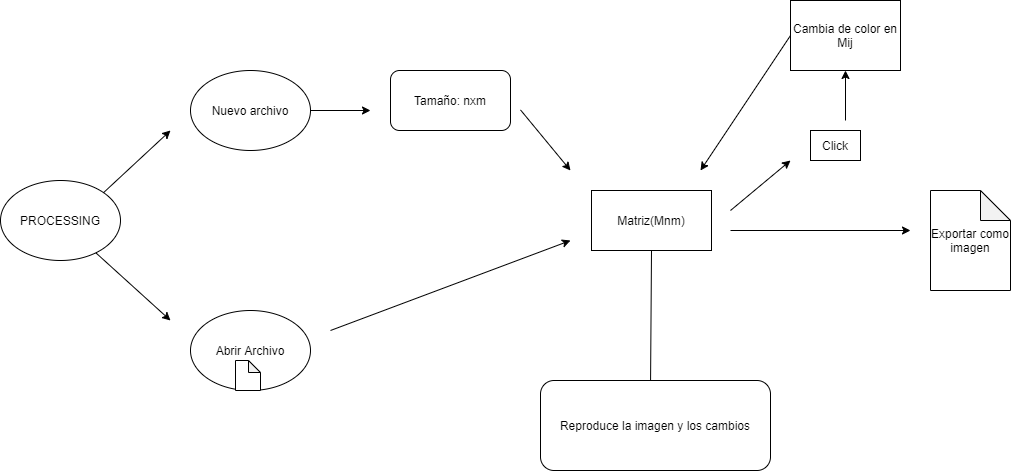

The diagram above was exported from draw.io. Its source (the exported page's mxGraphModel, read from the mxfile embedded in the PNG):
<mxGraphModel dx="544" dy="866" grid="1" gridSize="10" guides="1" tooltips="1" connect="1" arrows="1" fold="1" page="1" pageScale="1" pageWidth="1169" pageHeight="827" math="0" shadow="0">
  <root>
    <mxCell id="0" />
    <mxCell id="1" parent="0" />
    <mxCell id="FKouYGKktTIle0ydS1IE-1" value="PROCESSING&lt;br&gt;" style="ellipse;whiteSpace=wrap;html=1;" vertex="1" parent="1">
      <mxGeometry x="90" y="320" width="120" height="80" as="geometry" />
    </mxCell>
    <mxCell id="FKouYGKktTIle0ydS1IE-2" value="Abrir Archivo&lt;br&gt;" style="ellipse;whiteSpace=wrap;html=1;" vertex="1" parent="1">
      <mxGeometry x="280" y="450" width="120" height="80" as="geometry" />
    </mxCell>
    <mxCell id="FKouYGKktTIle0ydS1IE-3" value="Nuevo archivo" style="ellipse;whiteSpace=wrap;html=1;" vertex="1" parent="1">
      <mxGeometry x="280" y="210" width="120" height="80" as="geometry" />
    </mxCell>
    <mxCell id="FKouYGKktTIle0ydS1IE-4" value="Tamaño: nxm" style="rounded=1;whiteSpace=wrap;html=1;" vertex="1" parent="1">
      <mxGeometry x="480" y="210" width="120" height="60" as="geometry" />
    </mxCell>
    <mxCell id="FKouYGKktTIle0ydS1IE-5" value="Matriz(Mnm)" style="rounded=0;whiteSpace=wrap;html=1;" vertex="1" parent="1">
      <mxGeometry x="681" y="330" width="120" height="60" as="geometry" />
    </mxCell>
    <mxCell id="FKouYGKktTIle0ydS1IE-6" value="" style="endArrow=classic;html=1;exitX=1;exitY=0;exitDx=0;exitDy=0;" edge="1" parent="1" source="FKouYGKktTIle0ydS1IE-1">
      <mxGeometry width="50" height="50" relative="1" as="geometry">
        <mxPoint x="220" y="330" as="sourcePoint" />
        <mxPoint x="260" y="270" as="targetPoint" />
      </mxGeometry>
    </mxCell>
    <mxCell id="FKouYGKktTIle0ydS1IE-7" value="" style="endArrow=classic;html=1;" edge="1" parent="1" source="FKouYGKktTIle0ydS1IE-1">
      <mxGeometry width="50" height="50" relative="1" as="geometry">
        <mxPoint x="210" y="420" as="sourcePoint" />
        <mxPoint x="260" y="460" as="targetPoint" />
      </mxGeometry>
    </mxCell>
    <mxCell id="FKouYGKktTIle0ydS1IE-8" value="" style="endArrow=classic;html=1;" edge="1" parent="1">
      <mxGeometry width="50" height="50" relative="1" as="geometry">
        <mxPoint x="420" y="470" as="sourcePoint" />
        <mxPoint x="660" y="380" as="targetPoint" />
      </mxGeometry>
    </mxCell>
    <mxCell id="FKouYGKktTIle0ydS1IE-9" value="" style="endArrow=classic;html=1;" edge="1" parent="1">
      <mxGeometry width="50" height="50" relative="1" as="geometry">
        <mxPoint x="400" y="250" as="sourcePoint" />
        <mxPoint x="460" y="250" as="targetPoint" />
      </mxGeometry>
    </mxCell>
    <mxCell id="FKouYGKktTIle0ydS1IE-10" value="" style="endArrow=classic;html=1;" edge="1" parent="1">
      <mxGeometry width="50" height="50" relative="1" as="geometry">
        <mxPoint x="610" y="249.41" as="sourcePoint" />
        <mxPoint x="660" y="310" as="targetPoint" />
      </mxGeometry>
    </mxCell>
    <mxCell id="FKouYGKktTIle0ydS1IE-11" value="" style="endArrow=none;html=1;entryX=0.5;entryY=1;entryDx=0;entryDy=0;" edge="1" parent="1" target="FKouYGKktTIle0ydS1IE-5">
      <mxGeometry width="50" height="50" relative="1" as="geometry">
        <mxPoint x="740" y="530" as="sourcePoint" />
        <mxPoint x="720" y="470" as="targetPoint" />
      </mxGeometry>
    </mxCell>
    <mxCell id="FKouYGKktTIle0ydS1IE-12" value="Reproduce la imagen y los cambios" style="rounded=1;whiteSpace=wrap;html=1;" vertex="1" parent="1">
      <mxGeometry x="630" y="520" width="230" height="90" as="geometry" />
    </mxCell>
    <mxCell id="FKouYGKktTIle0ydS1IE-16" value="" style="endArrow=classic;html=1;" edge="1" parent="1">
      <mxGeometry width="50" height="50" relative="1" as="geometry">
        <mxPoint x="820" y="350" as="sourcePoint" />
        <mxPoint x="880" y="300" as="targetPoint" />
      </mxGeometry>
    </mxCell>
    <mxCell id="FKouYGKktTIle0ydS1IE-17" value="" style="endArrow=classic;html=1;" edge="1" parent="1">
      <mxGeometry width="50" height="50" relative="1" as="geometry">
        <mxPoint x="820" y="370" as="sourcePoint" />
        <mxPoint x="1000" y="370" as="targetPoint" />
      </mxGeometry>
    </mxCell>
    <mxCell id="FKouYGKktTIle0ydS1IE-19" value="Click" style="rounded=0;whiteSpace=wrap;html=1;" vertex="1" parent="1">
      <mxGeometry x="900" y="270" width="50" height="30" as="geometry" />
    </mxCell>
    <mxCell id="FKouYGKktTIle0ydS1IE-20" value="" style="endArrow=classic;html=1;" edge="1" parent="1" target="FKouYGKktTIle0ydS1IE-21">
      <mxGeometry width="50" height="50" relative="1" as="geometry">
        <mxPoint x="935" y="260" as="sourcePoint" />
        <mxPoint x="920" y="210" as="targetPoint" />
      </mxGeometry>
    </mxCell>
    <mxCell id="FKouYGKktTIle0ydS1IE-21" value="Cambia de color en Mij" style="rounded=0;whiteSpace=wrap;html=1;" vertex="1" parent="1">
      <mxGeometry x="880" y="140" width="110" height="70" as="geometry" />
    </mxCell>
    <mxCell id="FKouYGKktTIle0ydS1IE-22" value="" style="endArrow=classic;html=1;exitX=0;exitY=0.5;exitDx=0;exitDy=0;" edge="1" parent="1" source="FKouYGKktTIle0ydS1IE-21">
      <mxGeometry width="50" height="50" relative="1" as="geometry">
        <mxPoint x="751" y="265" as="sourcePoint" />
        <mxPoint x="790" y="310" as="targetPoint" />
      </mxGeometry>
    </mxCell>
    <mxCell id="FKouYGKktTIle0ydS1IE-25" value="&lt;span&gt;Exportar como imagen&lt;/span&gt;" style="shape=note;whiteSpace=wrap;html=1;backgroundOutline=1;darkOpacity=0.05;" vertex="1" parent="1">
      <mxGeometry x="1020" y="330" width="80" height="100" as="geometry" />
    </mxCell>
    <mxCell id="FKouYGKktTIle0ydS1IE-26" value="" style="shape=note;whiteSpace=wrap;html=1;backgroundOutline=1;darkOpacity=0.05;size=12;" vertex="1" parent="1">
      <mxGeometry x="325" y="500" width="25" height="30" as="geometry" />
    </mxCell>
  </root>
</mxGraphModel>